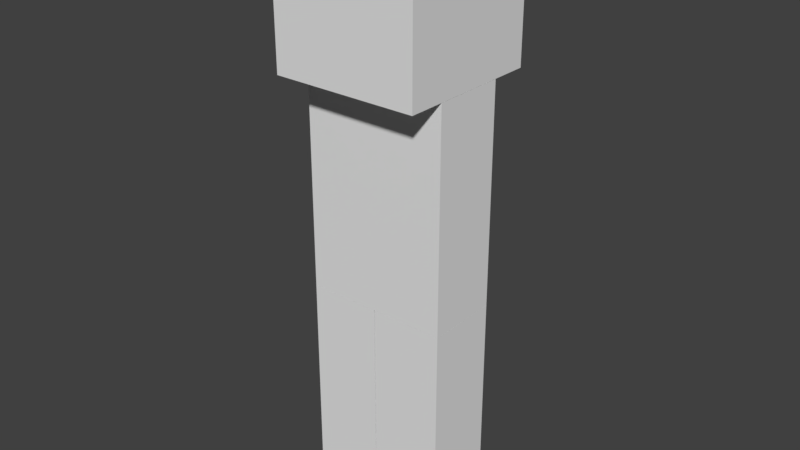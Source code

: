 # Source: Default_Armless_Player.blend  (saved by Blender 2.79.0; exported with 4.5.12 LTS)
import bpy
from mathutils import Matrix  # noqa: F401  (used for matrix-valued properties, if any)

bpy.ops.wm.read_factory_settings(use_empty=True)
scene = bpy.context.scene
scene.name = 'Scene'

# ---- collections
col_collection_1 = bpy.data.collections.new('Collection 1'); scene.collection.children.link(col_collection_1)

# ---- materials (node trees are filled in below, after node groups)
mat_material = bpy.data.materials.new('Material')
mat_material.alpha_threshold = 0.0
mat_material.use_transparent_shadow = False
mat_material.roughness = 0.5
mat_material.line_color = (0.0, 0.0, 0.0, 1.0)

# ---- material node trees

# ---- world
world_world = bpy.data.worlds.new('World'); scene.world = world_world
world_world.color = (0.05088, 0.05088, 0.05088)
world_world.use_sun_shadow = False
world_world.sun_shadow_jitter_overblur = 0.0
world_world.cycles.sampling_method = 'MANUAL'

# ---- meshes
me_cube = bpy.data.meshes.new('Cube')
me_cube.from_pydata([(-1.0, 0.5, 1.571), (-1.0, 0.5, 1.482), (-1.0, -1.0, 6.025), (-1.0, 1.0, 6.025), (-1.0, -0.5, 2.026), (-1.0, -0.5, 1.026), (-1.0, -1.0, 8.025), (-1.0, 1.0, 8.025), (-0.006906, -0.5, 2.026), (-0.006906, -0.5, 1.026), (-1.0, -0.5, 3.022), (-1.0, 0.5, 3.022), (-0.006906, 0.5, 1.571), (-0.006906, 0.5, 1.482), (-1.0, -0.5, 6.022), (-1.0, 0.5, 6.022), (-0.006906, 0.5, 0.02649), (-0.006906, -0.5, 0.02649), (-1.0, -0.5, 0.02649), (-1.0, 0.5, 0.02649), (-0.006905, 0.5, 3.021), (-0.006907, -0.5, 3.021), (-1.0, -0.5, 3.021), (-1.0, 0.5, 3.021), (-0.006906, -1.788e-07, 2.026), (-0.006906, -1.192e-07, 1.026), (-1.0, 8.941e-08, 1.026), (-0.006906, -2.98e-08, 0.02649), (-1.0, 8.941e-08, 0.02649), (-0.006906, -3.278e-07, 3.021), (-1.0, 8.941e-08, 3.021), (-1.0, 5.96e-08, 2.026), (1.0, 0.5, 1.571), (1.0, 0.5, 1.482), (1.0, -1.0, 6.025), (1.0, 1.0, 6.025), (1.0, -0.5, 2.026), (1.0, -0.5, 1.026), (1.0, -1.0, 8.025), (1.0, 1.0, 8.025), (0.006906, -0.5, 2.026), (0.006906, -0.5, 1.026), (1.0, -0.5, 3.022), (1.0, 0.5, 3.022), (0.006906, 0.5, 1.571), (0.006906, 0.5, 1.482), (1.0, -0.5, 6.022), (1.0, 0.5, 6.022), (0.006906, 0.5, 0.02649), (0.006906, -0.5, 0.02649), (1.0, -0.5, 0.02649), (1.0, 0.5, 0.02649), (0.006905, 0.5, 3.021), (0.006907, -0.5, 3.021), (1.0, -0.5, 3.021), (1.0, 0.5, 3.021), (0.0, 0.5, 3.022), (0.0, -0.5, 3.022), (0.0, 0.5, 6.022), (0.0, -0.5, 6.022), (0.0, 1.0, 6.025), (0.0, -1.0, 6.025), (0.0, 1.0, 8.025), (0.0, -1.0, 8.025), (0.006906, -1.788e-07, 2.026), (0.006906, -1.192e-07, 1.026), (1.0, 8.941e-08, 1.026), (0.006906, -2.98e-08, 0.02649), (1.0, 8.941e-08, 0.02649), (0.006906, -3.278e-07, 3.021), (1.0, 8.941e-08, 3.021), (1.0, 5.96e-08, 2.026)], [], [(60, 61, 2, 3), (62, 7, 6, 63), (13, 12, 24, 25), (61, 63, 6, 2), (2, 6, 7, 3), (62, 60, 3, 7), (56, 57, 10, 11), (58, 15, 14, 59), (17, 9, 5, 18), (57, 59, 14, 10), (10, 14, 15, 11), (58, 56, 11, 15), (27, 17, 18, 28), (29, 30, 22, 21), (24, 29, 21, 8), (8, 21, 22, 4), (31, 30, 23, 0), (13, 16, 19, 1), (28, 26, 1, 19), (12, 13, 1, 0), (20, 12, 0, 23), (26, 31, 0, 1), (25, 24, 8, 9), (27, 25, 9, 17), (9, 8, 4, 5), (16, 13, 25, 27), (5, 4, 31, 26), (18, 5, 26, 28), (4, 22, 30, 31), (12, 20, 29, 24), (20, 23, 30, 29), (16, 27, 28, 19), (60, 35, 34, 61), (62, 63, 38, 39), (45, 65, 64, 44), (61, 34, 38, 63), (34, 35, 39, 38), (62, 39, 35, 60), (56, 43, 42, 57), (58, 59, 46, 47), (49, 50, 37, 41), (57, 42, 46, 59), (42, 43, 47, 46), (58, 47, 43, 56), (67, 68, 50, 49), (69, 53, 54, 70), (64, 40, 53, 69), (40, 36, 54, 53), (71, 32, 55, 70), (45, 33, 51, 48), (68, 51, 33, 66), (44, 32, 33, 45), (52, 55, 32, 44), (66, 33, 32, 71), (65, 41, 40, 64), (67, 49, 41, 65), (41, 37, 36, 40), (48, 67, 65, 45), (37, 66, 71, 36), (50, 68, 66, 37), (36, 71, 70, 54), (44, 64, 69, 52), (52, 69, 70, 55), (48, 51, 68, 67)])
me_cube.materials.append(mat_material)
me_cube.use_remesh_preserve_volume = False
me_cube.use_remesh_preserve_attributes = False
me_cube.use_mirror_vertex_groups = False
me_cube.update()
arm_armature = bpy.data.armatures.new('Armature')  # bones are not reproduced

# ---- objects
ob_armature = bpy.data.objects.new('Armature', arm_armature)
ob_cube = bpy.data.objects.new('Cube', me_cube)

# ---- transforms, parenting, visibility, modifiers, constraints
ob_armature.location = (0.0, 0.0, 0.0)
ob_armature.show_in_front = True
ob_armature.lineart.crease_threshold = 0.0
ob_cube.parent = ob_armature
ob_cube.location = (0.0, 0.0, 0.0)
ob_cube.lock_rotations_4d = False
ob_cube.empty_display_type = 'ARROWS'
ob_cube.lineart.crease_threshold = 0.0
_vg = ob_cube.vertex_groups.new(name='body')
_vg.add([10, 11, 14, 15, 42, 43, 46, 47, 56, 57, 58, 59], 1.0, 'REPLACE')
_vg = ob_cube.vertex_groups.new(name='head')
_vg.add([2, 3, 6, 7, 34, 35, 38, 39, 60, 61, 62, 63], 1.0, 'REPLACE')
_vg = ob_cube.vertex_groups.new(name='left.shoulder')
_vg = ob_cube.vertex_groups.new(name='left.arm')
_vg = ob_cube.vertex_groups.new(name='right.shoulder')
_vg = ob_cube.vertex_groups.new(name='right.arm')
_vg = ob_cube.vertex_groups.new(name='left.thigh')
for _i, _w in zip([32, 33, 36, 37, 40, 41, 44, 45, 52, 53, 54, 55, 64, 65, 66, 69, 70, 71], [0.1517, 0.1025, 0.8964, 0.08244, 0.8941, 0.07805, 0.1601, 0.1033, 0.9443, 0.9874, 0.9819, 0.9605, 0.8362, 0.02444, 0.04709, 1.002, 0.9838, 0.8663]): _vg.add([_i], _w, 'REPLACE')
_vg = ob_cube.vertex_groups.new(name='left.leg')
for _i, _w in zip([32, 33, 36, 37, 40, 41, 44, 45, 48, 49, 50, 51, 52, 55, 64, 65, 66, 67, 68, 71], [0.8483, 0.8975, 0.1036, 0.9176, 0.1059, 0.9219, 0.8399, 0.8967, 0.9925, 0.9883, 0.9875, 0.991, 0.05573, 0.02902, 0.1638, 0.9628, 0.9515, 0.9945, 0.9947, 0.1337]): _vg.add([_i], _w, 'REPLACE')
_vg = ob_cube.vertex_groups.new(name='right.thigh')
for _i, _w in zip([0, 1, 4, 5, 8, 9, 12, 13, 20, 21, 22, 23, 24, 25, 26, 29, 30, 31], [0.1517, 0.1025, 0.8964, 0.08244, 0.8941, 0.07805, 0.1601, 0.1033, 0.9443, 0.9874, 0.9819, 0.9605, 0.8362, 0.02444, 0.04709, 1.002, 0.9838, 0.8663]): _vg.add([_i], _w, 'REPLACE')
_vg = ob_cube.vertex_groups.new(name='right.leg')
for _i, _w in zip([0, 1, 4, 5, 8, 9, 12, 13, 16, 17, 18, 19, 20, 23, 24, 25, 26, 27, 28, 31], [0.8483, 0.8975, 0.1036, 0.9176, 0.1059, 0.9219, 0.8399, 0.8967, 0.9925, 0.9883, 0.9875, 0.991, 0.05573, 0.02902, 0.1638, 0.9628, 0.9515, 0.9945, 0.9947, 0.1337]): _vg.add([_i], _w, 'REPLACE')
_m = ob_cube.modifiers.new('Armature', 'ARMATURE')
_m.object = ob_armature

# ---- collection membership
col_collection_1.objects.link(ob_armature)
col_collection_1.objects.link(ob_cube)

# ---- scene / render settings (as saved in the file)
scene.frame_start = 1; scene.frame_end = 250; scene.frame_set(1)
scene.render.engine = 'BLENDER_EEVEE_NEXT'
scene.render.resolution_percentage = 50
scene.render.dither_intensity = 0.0
scene.cycles.use_denoising = False
scene.cycles.samples = 128
scene.cycles.sampling_pattern = 'TABULATED_SOBOL'
scene.cycles.use_adaptive_sampling = False
scene.cycles.use_light_tree = False
scene.cycles.blur_glossy = 0.0
scene.cycles.sample_clamp_indirect = 0.0
scene.view_settings.view_transform = 'Standard'
bpy.context.view_layer.update()

# ---- added for rendering (the .blend has no active camera and no usable light): camera, sun
cam_auto = bpy.data.cameras.new('AutoCamera')
cam_auto.lens = 50.0
cam_auto.sensor_width = 36.0
cam_auto.clip_end = 1000.0
ob_auto_camera = bpy.data.objects.new('AutoCamera', cam_auto)
scene.collection.objects.link(ob_auto_camera)
ob_auto_camera.location = (7.84942, -9.41931, 10.3052)
ob_auto_camera.rotation_euler = (1.09748, -7.21219e-08, 0.694738)
scene.camera = ob_auto_camera
light_auto_sun = bpy.data.lights.new('AutoSun', 'SUN')
light_auto_sun.energy = 3.0
light_auto_sun.angle = 0.0523599
ob_auto_sun = bpy.data.objects.new('AutoSun', light_auto_sun)
scene.collection.objects.link(ob_auto_sun)
ob_auto_sun.rotation_euler = (0.872665, 0.174533, 0.523599)
bpy.context.view_layer.update()

